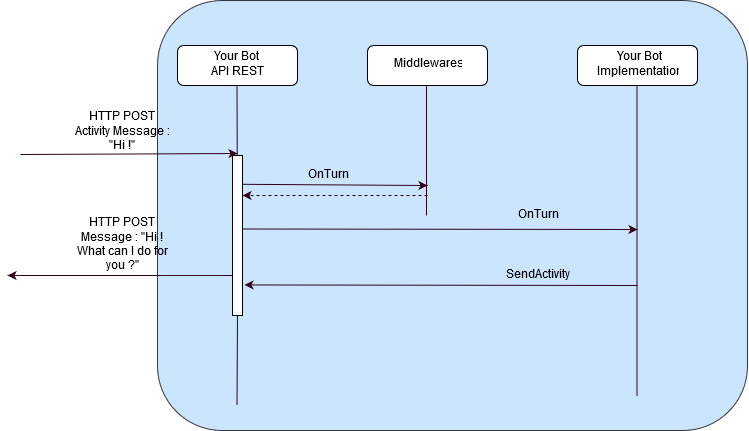

The diagram above was exported from draw.io. Its source (the exported page's mxGraphModel, read from the mxfile embedded in the PNG):
<mxGraphModel dx="1489" dy="730" grid="1" gridSize="10" guides="1" tooltips="1" connect="1" arrows="1" fold="1" page="1" pageScale="1" pageWidth="827" pageHeight="1169" math="0" shadow="0">
  <root>
    <mxCell id="0" />
    <mxCell id="1" parent="0" />
    <mxCell id="L05aDM6hb2NcVlvxSAWJ-36" value="" style="rounded=1;whiteSpace=wrap;html=1;fillColor=#cce5ff;strokeColor=#36393d;" vertex="1" parent="1">
      <mxGeometry x="210" y="35" width="590" height="430" as="geometry" />
    </mxCell>
    <mxCell id="L05aDM6hb2NcVlvxSAWJ-8" value="" style="endArrow=none;html=1;strokeColor=#33001A;entryX=0.5;entryY=1;entryDx=0;entryDy=0;" edge="1" parent="1">
      <mxGeometry width="50" height="50" relative="1" as="geometry">
        <mxPoint x="689.5" y="431" as="sourcePoint" />
        <mxPoint x="689.5" y="111" as="targetPoint" />
      </mxGeometry>
    </mxCell>
    <mxCell id="L05aDM6hb2NcVlvxSAWJ-15" value="Your Bot &lt;br&gt;API REST" style="rounded=1;whiteSpace=wrap;html=1;" vertex="1" parent="1">
      <mxGeometry x="230" y="80" width="120" height="40" as="geometry" />
    </mxCell>
    <mxCell id="L05aDM6hb2NcVlvxSAWJ-16" value="" style="endArrow=none;html=1;strokeColor=#33001A;entryX=0.5;entryY=1;entryDx=0;entryDy=0;" edge="1" parent="1" source="L05aDM6hb2NcVlvxSAWJ-20">
      <mxGeometry width="50" height="50" relative="1" as="geometry">
        <mxPoint x="289.5" y="440" as="sourcePoint" />
        <mxPoint x="289.5" y="120" as="targetPoint" />
      </mxGeometry>
    </mxCell>
    <mxCell id="L05aDM6hb2NcVlvxSAWJ-17" value="" style="endArrow=classic;html=1;strokeColor=#33001A;exitX=1.3;exitY=0.116;exitDx=0;exitDy=0;exitPerimeter=0;" edge="1" parent="1">
      <mxGeometry width="50" height="50" relative="1" as="geometry">
        <mxPoint x="73" y="189" as="sourcePoint" />
        <mxPoint x="290" y="188" as="targetPoint" />
      </mxGeometry>
    </mxCell>
    <mxCell id="L05aDM6hb2NcVlvxSAWJ-19" value="HTTP POST Activity Message : &quot;Hi !&quot;" style="text;html=1;strokeColor=none;fillColor=none;align=center;verticalAlign=middle;whiteSpace=wrap;rounded=0;" vertex="1" parent="1">
      <mxGeometry x="125" y="156" width="100" height="20" as="geometry" />
    </mxCell>
    <mxCell id="L05aDM6hb2NcVlvxSAWJ-20" value="" style="rounded=0;whiteSpace=wrap;html=1;" vertex="1" parent="1">
      <mxGeometry x="285" y="190" width="10" height="160" as="geometry" />
    </mxCell>
    <mxCell id="L05aDM6hb2NcVlvxSAWJ-21" value="" style="endArrow=none;html=1;strokeColor=#33001A;entryX=0.5;entryY=1;entryDx=0;entryDy=0;" edge="1" parent="1" target="L05aDM6hb2NcVlvxSAWJ-20">
      <mxGeometry width="50" height="50" relative="1" as="geometry">
        <mxPoint x="289.5" y="440" as="sourcePoint" />
        <mxPoint x="289.5" y="120" as="targetPoint" />
      </mxGeometry>
    </mxCell>
    <mxCell id="L05aDM6hb2NcVlvxSAWJ-22" value="" style="endArrow=classic;html=1;strokeColor=#33001A;exitX=1;exitY=0.25;exitDx=0;exitDy=0;" edge="1" parent="1">
      <mxGeometry width="50" height="50" relative="1" as="geometry">
        <mxPoint x="295" y="263.5" as="sourcePoint" />
        <mxPoint x="690" y="264" as="targetPoint" />
      </mxGeometry>
    </mxCell>
    <mxCell id="L05aDM6hb2NcVlvxSAWJ-24" value="OnTurn" style="text;html=1;strokeColor=none;fillColor=none;align=center;verticalAlign=middle;whiteSpace=wrap;rounded=0;" vertex="1" parent="1">
      <mxGeometry x="570" y="240" width="40" height="20" as="geometry" />
    </mxCell>
    <mxCell id="L05aDM6hb2NcVlvxSAWJ-25" value="" style="endArrow=classic;html=1;strokeColor=#33001A;entryX=1.2;entryY=0.809;entryDx=0;entryDy=0;entryPerimeter=0;" edge="1" parent="1" target="L05aDM6hb2NcVlvxSAWJ-20">
      <mxGeometry width="50" height="50" relative="1" as="geometry">
        <mxPoint x="690" y="320" as="sourcePoint" />
        <mxPoint x="505" y="319.96000000000004" as="targetPoint" />
      </mxGeometry>
    </mxCell>
    <mxCell id="L05aDM6hb2NcVlvxSAWJ-26" value="SendActivity" style="text;html=1;strokeColor=none;fillColor=none;align=center;verticalAlign=middle;whiteSpace=wrap;rounded=0;" vertex="1" parent="1">
      <mxGeometry x="570" y="300" width="40" height="20" as="geometry" />
    </mxCell>
    <mxCell id="L05aDM6hb2NcVlvxSAWJ-27" value="" style="endArrow=classic;html=1;strokeColor=#33001A;exitX=0;exitY=0.75;exitDx=0;exitDy=0;" edge="1" parent="1" source="L05aDM6hb2NcVlvxSAWJ-20">
      <mxGeometry width="50" height="50" relative="1" as="geometry">
        <mxPoint x="280" y="310" as="sourcePoint" />
        <mxPoint x="60" y="310" as="targetPoint" />
      </mxGeometry>
    </mxCell>
    <mxCell id="L05aDM6hb2NcVlvxSAWJ-28" value="HTTP POST Message : &quot;Hi ! What can I do for you ?&quot;" style="text;html=1;strokeColor=none;fillColor=none;align=center;verticalAlign=middle;whiteSpace=wrap;rounded=0;" vertex="1" parent="1">
      <mxGeometry x="125" y="270" width="100" height="20" as="geometry" />
    </mxCell>
    <mxCell id="L05aDM6hb2NcVlvxSAWJ-40" value="Middlewares" style="rounded=1;whiteSpace=wrap;html=1;" vertex="1" parent="1">
      <mxGeometry x="420" y="80" width="120" height="40" as="geometry" />
    </mxCell>
    <mxCell id="L05aDM6hb2NcVlvxSAWJ-41" value="" style="endArrow=none;html=1;strokeColor=#33001A;entryX=0.5;entryY=1;entryDx=0;entryDy=0;" edge="1" parent="1">
      <mxGeometry width="50" height="50" relative="1" as="geometry">
        <mxPoint x="479" y="250" as="sourcePoint" />
        <mxPoint x="479" y="120" as="targetPoint" />
      </mxGeometry>
    </mxCell>
    <mxCell id="L05aDM6hb2NcVlvxSAWJ-44" value="" style="endArrow=classic;html=1;strokeColor=#33001A;exitX=1.029;exitY=0.18;exitDx=0;exitDy=0;exitPerimeter=0;" edge="1" parent="1" source="L05aDM6hb2NcVlvxSAWJ-20">
      <mxGeometry width="50" height="50" relative="1" as="geometry">
        <mxPoint x="300" y="220" as="sourcePoint" />
        <mxPoint x="480" y="220" as="targetPoint" />
      </mxGeometry>
    </mxCell>
    <mxCell id="L05aDM6hb2NcVlvxSAWJ-45" value="OnTurn" style="text;html=1;strokeColor=none;fillColor=none;align=center;verticalAlign=middle;whiteSpace=wrap;rounded=0;" vertex="1" parent="1">
      <mxGeometry x="360" y="200" width="40" height="20" as="geometry" />
    </mxCell>
    <mxCell id="L05aDM6hb2NcVlvxSAWJ-46" value="" style="endArrow=classic;html=1;strokeColor=#33001A;entryX=1;entryY=0.25;entryDx=0;entryDy=0;dashed=1;" edge="1" parent="1" target="L05aDM6hb2NcVlvxSAWJ-20">
      <mxGeometry width="50" height="50" relative="1" as="geometry">
        <mxPoint x="480" y="230" as="sourcePoint" />
        <mxPoint x="350" y="200" as="targetPoint" />
      </mxGeometry>
    </mxCell>
    <mxCell id="L05aDM6hb2NcVlvxSAWJ-5" value="Your Bot&lt;br&gt;Implementation" style="rounded=1;whiteSpace=wrap;html=1;" vertex="1" parent="1">
      <mxGeometry x="630" y="80" width="120" height="40" as="geometry" />
    </mxCell>
  </root>
</mxGraphModel>